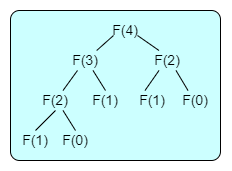

The diagram above was exported from draw.io. Its source (the exported page's mxGraphModel, read from the mxfile embedded in the PNG):
<mxGraphModel dx="594" dy="322" grid="1" gridSize="10" guides="1" tooltips="1" connect="1" arrows="1" fold="1" page="1" pageScale="1" pageWidth="827" pageHeight="1169" math="0" shadow="0">
  <root>
    <mxCell id="0" />
    <mxCell id="1" parent="0" />
    <mxCell id="4vC5GEc1OROf5iTxf-SB-1" value="" style="rounded=1;whiteSpace=wrap;html=1;arcSize=6;fillColor=#CCFFFF;" vertex="1" parent="1">
      <mxGeometry x="240" y="160" width="210" height="150" as="geometry" />
    </mxCell>
    <mxCell id="4vC5GEc1OROf5iTxf-SB-2" value="&lt;font style=&quot;font-size: 14px&quot;&gt;F(4)&lt;/font&gt;" style="text;html=1;strokeColor=none;fillColor=none;align=center;verticalAlign=middle;whiteSpace=wrap;rounded=0;" vertex="1" parent="1">
      <mxGeometry x="343" y="170" width="24" height="20" as="geometry" />
    </mxCell>
    <mxCell id="4vC5GEc1OROf5iTxf-SB-3" value="&lt;font style=&quot;font-size: 14px&quot;&gt;F(3)&lt;/font&gt;" style="text;html=1;strokeColor=none;fillColor=none;align=center;verticalAlign=middle;whiteSpace=wrap;rounded=0;" vertex="1" parent="1">
      <mxGeometry x="300" y="200" width="30" height="20" as="geometry" />
    </mxCell>
    <mxCell id="4vC5GEc1OROf5iTxf-SB-4" value="&lt;font style=&quot;font-size: 14px&quot;&gt;F(2)&lt;/font&gt;" style="text;html=1;strokeColor=none;fillColor=none;align=center;verticalAlign=middle;whiteSpace=wrap;rounded=0;" vertex="1" parent="1">
      <mxGeometry x="380" y="200" width="34" height="20" as="geometry" />
    </mxCell>
    <mxCell id="4vC5GEc1OROf5iTxf-SB-6" value="&lt;font style=&quot;font-size: 14px&quot;&gt;F(2)&lt;/font&gt;" style="text;html=1;strokeColor=none;fillColor=none;align=center;verticalAlign=middle;whiteSpace=wrap;rounded=0;" vertex="1" parent="1">
      <mxGeometry x="270" y="240" width="30" height="20" as="geometry" />
    </mxCell>
    <mxCell id="4vC5GEc1OROf5iTxf-SB-8" value="&lt;font style=&quot;font-size: 14px&quot;&gt;F(1)&lt;/font&gt;" style="text;html=1;strokeColor=none;fillColor=none;align=center;verticalAlign=middle;whiteSpace=wrap;rounded=0;" vertex="1" parent="1">
      <mxGeometry x="320" y="240" width="30" height="20" as="geometry" />
    </mxCell>
    <mxCell id="4vC5GEc1OROf5iTxf-SB-9" value="&lt;font style=&quot;font-size: 14px&quot;&gt;F(1)&lt;/font&gt;" style="text;html=1;strokeColor=none;fillColor=none;align=center;verticalAlign=middle;whiteSpace=wrap;rounded=0;" vertex="1" parent="1">
      <mxGeometry x="367" y="240" width="30" height="20" as="geometry" />
    </mxCell>
    <mxCell id="4vC5GEc1OROf5iTxf-SB-10" value="&lt;font style=&quot;font-size: 14px&quot;&gt;F(0)&lt;/font&gt;" style="text;html=1;strokeColor=none;fillColor=none;align=center;verticalAlign=middle;whiteSpace=wrap;rounded=0;" vertex="1" parent="1">
      <mxGeometry x="410" y="240" width="30" height="20" as="geometry" />
    </mxCell>
    <mxCell id="4vC5GEc1OROf5iTxf-SB-11" value="&lt;font style=&quot;font-size: 14px&quot;&gt;F(1)&lt;/font&gt;" style="text;html=1;strokeColor=none;fillColor=none;align=center;verticalAlign=middle;whiteSpace=wrap;rounded=0;" vertex="1" parent="1">
      <mxGeometry x="250" y="280" width="30" height="20" as="geometry" />
    </mxCell>
    <mxCell id="4vC5GEc1OROf5iTxf-SB-12" value="&lt;font style=&quot;font-size: 14px&quot;&gt;F(0)&lt;/font&gt;" style="text;html=1;strokeColor=none;fillColor=none;align=center;verticalAlign=middle;whiteSpace=wrap;rounded=0;" vertex="1" parent="1">
      <mxGeometry x="290" y="280" width="30" height="20" as="geometry" />
    </mxCell>
    <mxCell id="4vC5GEc1OROf5iTxf-SB-13" value="" style="endArrow=none;html=1;rounded=0;fontSize=14;entryX=0;entryY=0.75;entryDx=0;entryDy=0;" edge="1" parent="1" source="4vC5GEc1OROf5iTxf-SB-3" target="4vC5GEc1OROf5iTxf-SB-2">
      <mxGeometry width="50" height="50" relative="1" as="geometry">
        <mxPoint x="319" y="200" as="sourcePoint" />
        <mxPoint x="346" y="185" as="targetPoint" />
      </mxGeometry>
    </mxCell>
    <mxCell id="4vC5GEc1OROf5iTxf-SB-14" value="" style="endArrow=none;html=1;rounded=0;fontSize=14;entryX=0;entryY=0.75;entryDx=0;entryDy=0;exitX=0.75;exitY=0;exitDx=0;exitDy=0;" edge="1" parent="1" source="4vC5GEc1OROf5iTxf-SB-6">
      <mxGeometry width="50" height="50" relative="1" as="geometry">
        <mxPoint x="290" y="235" as="sourcePoint" />
        <mxPoint x="307" y="220" as="targetPoint" />
      </mxGeometry>
    </mxCell>
    <mxCell id="4vC5GEc1OROf5iTxf-SB-15" value="" style="endArrow=none;html=1;rounded=0;fontSize=14;entryX=0.75;entryY=1;entryDx=0;entryDy=0;exitX=0.5;exitY=0;exitDx=0;exitDy=0;" edge="1" parent="1" source="4vC5GEc1OROf5iTxf-SB-8" target="4vC5GEc1OROf5iTxf-SB-3">
      <mxGeometry width="50" height="50" relative="1" as="geometry">
        <mxPoint x="295.75" y="245.69999999999993" as="sourcePoint" />
        <mxPoint x="317" y="230" as="targetPoint" />
      </mxGeometry>
    </mxCell>
    <mxCell id="4vC5GEc1OROf5iTxf-SB-16" value="" style="endArrow=none;html=1;rounded=0;fontSize=14;entryX=0.5;entryY=1;entryDx=0;entryDy=0;exitX=0.5;exitY=0;exitDx=0;exitDy=0;" edge="1" parent="1" source="4vC5GEc1OROf5iTxf-SB-11" target="4vC5GEc1OROf5iTxf-SB-6">
      <mxGeometry width="50" height="50" relative="1" as="geometry">
        <mxPoint x="265.5" y="280" as="sourcePoint" />
        <mxPoint x="280" y="260" as="targetPoint" />
      </mxGeometry>
    </mxCell>
    <mxCell id="4vC5GEc1OROf5iTxf-SB-17" value="" style="endArrow=none;html=1;rounded=0;fontSize=14;entryX=0.75;entryY=1;entryDx=0;entryDy=0;exitX=0.5;exitY=0;exitDx=0;exitDy=0;" edge="1" parent="1" source="4vC5GEc1OROf5iTxf-SB-12" target="4vC5GEc1OROf5iTxf-SB-6">
      <mxGeometry width="50" height="50" relative="1" as="geometry">
        <mxPoint x="275" y="290" as="sourcePoint" />
        <mxPoint x="295" y="270" as="targetPoint" />
      </mxGeometry>
    </mxCell>
    <mxCell id="4vC5GEc1OROf5iTxf-SB-18" value="" style="endArrow=none;html=1;rounded=0;fontSize=14;entryX=1;entryY=0.75;entryDx=0;entryDy=0;exitX=0.25;exitY=0;exitDx=0;exitDy=0;" edge="1" parent="1" source="4vC5GEc1OROf5iTxf-SB-4" target="4vC5GEc1OROf5iTxf-SB-2">
      <mxGeometry width="50" height="50" relative="1" as="geometry">
        <mxPoint x="336.19999999999993" y="210" as="sourcePoint" />
        <mxPoint x="353" y="195" as="targetPoint" />
      </mxGeometry>
    </mxCell>
    <mxCell id="4vC5GEc1OROf5iTxf-SB-19" value="" style="endArrow=none;html=1;rounded=0;fontSize=14;entryX=0.25;entryY=1;entryDx=0;entryDy=0;exitX=0.25;exitY=0;exitDx=0;exitDy=0;" edge="1" parent="1" source="4vC5GEc1OROf5iTxf-SB-9" target="4vC5GEc1OROf5iTxf-SB-4">
      <mxGeometry width="50" height="50" relative="1" as="geometry">
        <mxPoint x="345" y="250" as="sourcePoint" />
        <mxPoint x="332.5" y="230" as="targetPoint" />
      </mxGeometry>
    </mxCell>
    <mxCell id="4vC5GEc1OROf5iTxf-SB-20" value="" style="endArrow=none;html=1;rounded=0;fontSize=14;entryX=0.75;entryY=1;entryDx=0;entryDy=0;exitX=0.25;exitY=0;exitDx=0;exitDy=0;" edge="1" parent="1" source="4vC5GEc1OROf5iTxf-SB-10" target="4vC5GEc1OROf5iTxf-SB-4">
      <mxGeometry width="50" height="50" relative="1" as="geometry">
        <mxPoint x="384.5" y="250" as="sourcePoint" />
        <mxPoint x="398.5" y="230" as="targetPoint" />
      </mxGeometry>
    </mxCell>
  </root>
</mxGraphModel>